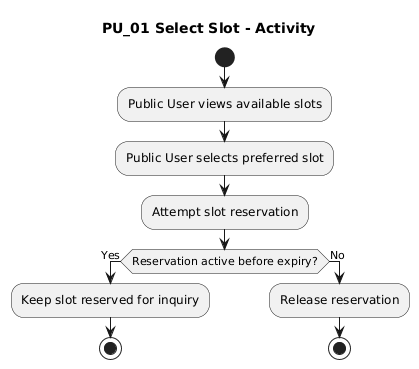

The diagram above was rendered by PlantUML. Its source (embedded in the PNG):
@startuml
title PU_01 Select Slot - Activity

start
:Public User views available slots;
:Public User selects preferred slot;
:Attempt slot reservation;

if (Reservation active before expiry?) then (Yes)
  :Keep slot reserved for inquiry;
  stop
else (No)
  :Release reservation;
  stop
endif
@enduml